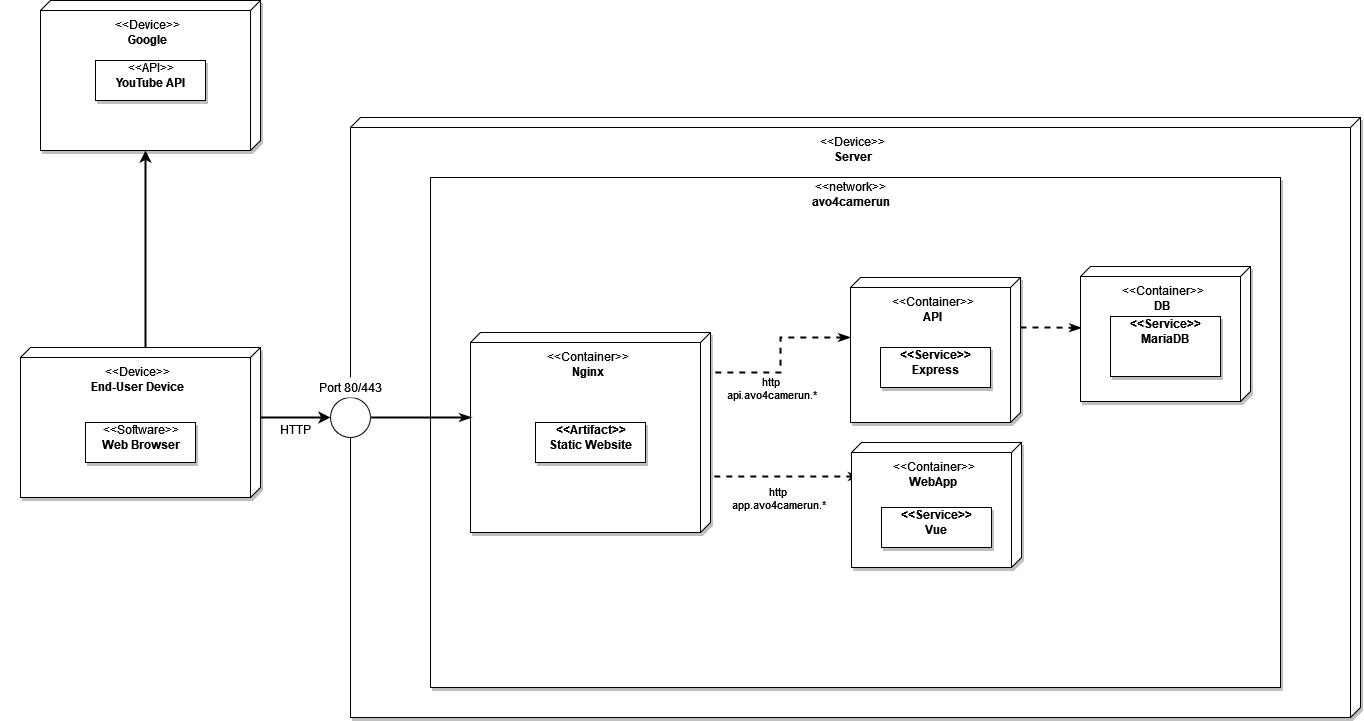

The diagram above was exported from draw.io. Its source (the exported page's mxGraphModel, read from the mxfile embedded in the PNG):
<mxGraphModel dx="2659" dy="1229" grid="1" gridSize="10" guides="1" tooltips="1" connect="1" arrows="1" fold="1" page="1" pageScale="1" pageWidth="827" pageHeight="1169" math="0" shadow="0">
  <root>
    <mxCell id="0" />
    <mxCell id="1" parent="0" />
    <mxCell id="H47Z2T9IiQ5E83b2Tjf5-63" value="&amp;lt;&amp;lt;Device&amp;gt;&amp;gt;&lt;br&gt;&lt;b&gt;Server&lt;/b&gt;" style="verticalAlign=top;align=center;shape=cube;size=10;direction=south;fontStyle=0;html=1;boundedLbl=1;spacingLeft=5;shadow=1;" vertex="1" parent="1">
      <mxGeometry x="350" y="138" width="1010" height="600" as="geometry" />
    </mxCell>
    <mxCell id="H47Z2T9IiQ5E83b2Tjf5-64" value="" style="group" connectable="0" vertex="1" parent="1">
      <mxGeometry x="430" y="198" width="850" height="510" as="geometry" />
    </mxCell>
    <mxCell id="H47Z2T9IiQ5E83b2Tjf5-65" value="" style="rounded=0;whiteSpace=wrap;html=1;labelBackgroundColor=#FFFFFF;shadow=1;" vertex="1" parent="H47Z2T9IiQ5E83b2Tjf5-64">
      <mxGeometry width="850" height="510" as="geometry" />
    </mxCell>
    <mxCell id="H47Z2T9IiQ5E83b2Tjf5-66" value="&amp;lt;&amp;lt;network&amp;gt;&amp;gt;&lt;br&gt;&lt;b&gt;avo4camerun&lt;/b&gt;" style="text;html=1;align=center;verticalAlign=middle;resizable=0;points=[];autosize=1;strokeColor=none;fillColor=none;" vertex="1" parent="H47Z2T9IiQ5E83b2Tjf5-64">
      <mxGeometry x="375" y="2" width="90" height="30" as="geometry" />
    </mxCell>
    <mxCell id="H47Z2T9IiQ5E83b2Tjf5-67" value="&lt;div align=&quot;center&quot;&gt;&amp;lt;&amp;lt;Container&amp;gt;&amp;gt;&lt;b&gt;&lt;br&gt;Nginx&lt;/b&gt;&lt;/div&gt;" style="verticalAlign=top;align=center;shape=cube;size=10;direction=south;fontStyle=0;html=1;boundedLbl=1;spacingLeft=5;shadow=1;labelBackgroundColor=#FFFFFF;" vertex="1" parent="H47Z2T9IiQ5E83b2Tjf5-64">
      <mxGeometry x="40" y="155" width="240" height="200" as="geometry" />
    </mxCell>
    <mxCell id="H47Z2T9IiQ5E83b2Tjf5-68" style="edgeStyle=orthogonalEdgeStyle;rounded=0;orthogonalLoop=1;jettySize=auto;html=1;exitX=0;exitY=0;exitDx=60;exitDy=170;exitPerimeter=0;entryX=0.2;entryY=0;entryDx=0;entryDy=0;entryPerimeter=0;strokeColor=default;strokeWidth=2;endArrow=none;endFill=0;startArrow=classicThin;startFill=1;dashed=1;" edge="1" parent="H47Z2T9IiQ5E83b2Tjf5-64" source="H47Z2T9IiQ5E83b2Tjf5-71" target="H47Z2T9IiQ5E83b2Tjf5-67">
      <mxGeometry relative="1" as="geometry" />
    </mxCell>
    <mxCell id="H47Z2T9IiQ5E83b2Tjf5-69" value="http&lt;br&gt;api.avo4camerun.*" style="edgeLabel;html=1;align=center;verticalAlign=middle;resizable=0;points=[];" connectable="0" vertex="1" parent="H47Z2T9IiQ5E83b2Tjf5-68">
      <mxGeometry x="0.3429" y="-1" relative="1" as="geometry">
        <mxPoint x="3" y="16" as="offset" />
      </mxGeometry>
    </mxCell>
    <mxCell id="H47Z2T9IiQ5E83b2Tjf5-70" style="edgeStyle=orthogonalEdgeStyle;rounded=0;orthogonalLoop=1;jettySize=auto;html=1;exitX=0;exitY=0;exitDx=50;exitDy=0;exitPerimeter=0;entryX=0.455;entryY=0.994;entryDx=0;entryDy=0;entryPerimeter=0;dashed=1;startArrow=none;startFill=0;endArrow=classicThin;endFill=1;strokeColor=default;strokeWidth=2;" edge="1" parent="H47Z2T9IiQ5E83b2Tjf5-64" source="H47Z2T9IiQ5E83b2Tjf5-71" target="H47Z2T9IiQ5E83b2Tjf5-75">
      <mxGeometry relative="1" as="geometry" />
    </mxCell>
    <mxCell id="H47Z2T9IiQ5E83b2Tjf5-71" value="&lt;div align=&quot;center&quot;&gt;&amp;lt;&amp;lt;Container&amp;gt;&amp;gt;&lt;b&gt;&lt;br&gt;API&lt;br&gt;&lt;/b&gt;&lt;/div&gt;" style="verticalAlign=top;align=center;shape=cube;size=10;direction=south;fontStyle=0;html=1;boundedLbl=1;spacingLeft=5;shadow=1;labelBackgroundColor=#FFFFFF;" vertex="1" parent="H47Z2T9IiQ5E83b2Tjf5-64">
      <mxGeometry x="420" y="100" width="170" height="145" as="geometry" />
    </mxCell>
    <mxCell id="H47Z2T9IiQ5E83b2Tjf5-72" style="edgeStyle=orthogonalEdgeStyle;rounded=0;orthogonalLoop=1;jettySize=auto;html=1;entryX=0.72;entryY=0.004;entryDx=0;entryDy=0;entryPerimeter=0;strokeColor=default;strokeWidth=2;endArrow=none;endFill=0;startArrow=classicThin;startFill=1;dashed=1;" edge="1" parent="H47Z2T9IiQ5E83b2Tjf5-64" target="H47Z2T9IiQ5E83b2Tjf5-67">
      <mxGeometry relative="1" as="geometry">
        <mxPoint x="430" y="299" as="sourcePoint" />
        <mxPoint x="293" y="300" as="targetPoint" />
      </mxGeometry>
    </mxCell>
    <mxCell id="H47Z2T9IiQ5E83b2Tjf5-73" value="http&lt;br&gt;app.avo4camerun.*" style="edgeLabel;html=1;align=center;verticalAlign=middle;resizable=0;points=[];" connectable="0" vertex="1" parent="H47Z2T9IiQ5E83b2Tjf5-72">
      <mxGeometry x="0.1857" relative="1" as="geometry">
        <mxPoint x="7" y="21" as="offset" />
      </mxGeometry>
    </mxCell>
    <mxCell id="H47Z2T9IiQ5E83b2Tjf5-74" value="" style="group" connectable="0" vertex="1" parent="H47Z2T9IiQ5E83b2Tjf5-64">
      <mxGeometry x="650" y="89" width="170" height="135" as="geometry" />
    </mxCell>
    <mxCell id="H47Z2T9IiQ5E83b2Tjf5-75" value="&lt;div align=&quot;center&quot;&gt;&amp;lt;&amp;lt;Container&amp;gt;&amp;gt;&lt;b&gt;&lt;br&gt;DB&lt;br&gt;&lt;/b&gt;&lt;/div&gt;" style="verticalAlign=top;align=center;shape=cube;size=10;direction=south;fontStyle=0;html=1;boundedLbl=1;spacingLeft=5;shadow=1;labelBackgroundColor=#FFFFFF;" vertex="1" parent="H47Z2T9IiQ5E83b2Tjf5-74">
      <mxGeometry width="170" height="135" as="geometry" />
    </mxCell>
    <mxCell id="H47Z2T9IiQ5E83b2Tjf5-76" value="" style="group" connectable="0" vertex="1" parent="H47Z2T9IiQ5E83b2Tjf5-74">
      <mxGeometry x="30" y="50" width="110" height="60" as="geometry" />
    </mxCell>
    <mxCell id="H47Z2T9IiQ5E83b2Tjf5-77" value="" style="rounded=0;whiteSpace=wrap;html=1;shadow=1;labelBackgroundColor=#FFFFFF;" vertex="1" parent="H47Z2T9IiQ5E83b2Tjf5-76">
      <mxGeometry width="109.99999999999999" height="60" as="geometry" />
    </mxCell>
    <mxCell id="H47Z2T9IiQ5E83b2Tjf5-78" value="&lt;div&gt;&lt;b&gt;&amp;lt;&amp;lt;Service&amp;gt;&amp;gt;&lt;/b&gt;&lt;/div&gt;&lt;b&gt;MariaDB&lt;br&gt;&lt;/b&gt;" style="text;html=1;align=center;verticalAlign=middle;resizable=0;points=[];autosize=1;strokeColor=none;fillColor=none;" vertex="1" parent="H47Z2T9IiQ5E83b2Tjf5-76">
      <mxGeometry x="10" y="-0.0033333333333334103" width="90" height="30" as="geometry" />
    </mxCell>
    <mxCell id="H47Z2T9IiQ5E83b2Tjf5-79" value="" style="group" connectable="0" vertex="1" parent="H47Z2T9IiQ5E83b2Tjf5-64">
      <mxGeometry x="450" y="170" width="110" height="40" as="geometry" />
    </mxCell>
    <mxCell id="H47Z2T9IiQ5E83b2Tjf5-80" value="" style="rounded=0;whiteSpace=wrap;html=1;shadow=1;labelBackgroundColor=#FFFFFF;" vertex="1" parent="H47Z2T9IiQ5E83b2Tjf5-79">
      <mxGeometry width="109.99999999999999" height="40" as="geometry" />
    </mxCell>
    <mxCell id="H47Z2T9IiQ5E83b2Tjf5-81" value="&lt;div&gt;&lt;b&gt;&amp;lt;&amp;lt;Service&amp;gt;&amp;gt;&lt;/b&gt;&lt;/div&gt;&lt;b&gt;Express&lt;br&gt;&lt;/b&gt;" style="text;html=1;align=center;verticalAlign=middle;resizable=0;points=[];autosize=1;strokeColor=none;fillColor=none;" vertex="1" parent="H47Z2T9IiQ5E83b2Tjf5-79">
      <mxGeometry x="10" y="-0.0022222222222222734" width="90" height="30" as="geometry" />
    </mxCell>
    <mxCell id="H47Z2T9IiQ5E83b2Tjf5-82" value="" style="group" connectable="0" vertex="1" parent="H47Z2T9IiQ5E83b2Tjf5-64">
      <mxGeometry x="421" y="265" width="170" height="125" as="geometry" />
    </mxCell>
    <mxCell id="H47Z2T9IiQ5E83b2Tjf5-83" value="&lt;div align=&quot;center&quot;&gt;&amp;lt;&amp;lt;Container&amp;gt;&amp;gt;&lt;b&gt;&lt;br&gt;WebApp&lt;br&gt;&lt;/b&gt;&lt;/div&gt;" style="verticalAlign=top;align=center;shape=cube;size=10;direction=south;fontStyle=0;html=1;boundedLbl=1;spacingLeft=5;shadow=1;labelBackgroundColor=#FFFFFF;" vertex="1" parent="H47Z2T9IiQ5E83b2Tjf5-82">
      <mxGeometry width="170" height="125" as="geometry" />
    </mxCell>
    <mxCell id="H47Z2T9IiQ5E83b2Tjf5-84" value="" style="group" connectable="0" vertex="1" parent="H47Z2T9IiQ5E83b2Tjf5-82">
      <mxGeometry x="30" y="65" width="110" height="40" as="geometry" />
    </mxCell>
    <mxCell id="H47Z2T9IiQ5E83b2Tjf5-85" value="" style="rounded=0;whiteSpace=wrap;html=1;shadow=1;labelBackgroundColor=#FFFFFF;" vertex="1" parent="H47Z2T9IiQ5E83b2Tjf5-84">
      <mxGeometry width="109.99999999999999" height="40" as="geometry" />
    </mxCell>
    <mxCell id="H47Z2T9IiQ5E83b2Tjf5-86" value="&lt;div&gt;&lt;b&gt;&amp;lt;&amp;lt;Service&amp;gt;&amp;gt;&lt;/b&gt;&lt;/div&gt;&lt;b&gt;Vue&lt;br&gt;&lt;/b&gt;" style="text;html=1;align=center;verticalAlign=middle;resizable=0;points=[];autosize=1;strokeColor=none;fillColor=none;" vertex="1" parent="H47Z2T9IiQ5E83b2Tjf5-84">
      <mxGeometry x="10" y="-0.002222222222222274" width="90" height="30" as="geometry" />
    </mxCell>
    <mxCell id="H47Z2T9IiQ5E83b2Tjf5-87" value="" style="group" connectable="0" vertex="1" parent="H47Z2T9IiQ5E83b2Tjf5-64">
      <mxGeometry x="105" y="245" width="110" height="40" as="geometry" />
    </mxCell>
    <mxCell id="H47Z2T9IiQ5E83b2Tjf5-88" value="" style="rounded=0;whiteSpace=wrap;html=1;shadow=1;labelBackgroundColor=#FFFFFF;" vertex="1" parent="H47Z2T9IiQ5E83b2Tjf5-87">
      <mxGeometry width="109.99999999999999" height="40" as="geometry" />
    </mxCell>
    <mxCell id="H47Z2T9IiQ5E83b2Tjf5-89" value="&lt;div&gt;&lt;b&gt;&amp;lt;&amp;lt;Artifact&amp;gt;&amp;gt;&lt;/b&gt;&lt;/div&gt;&lt;b&gt;Static Website&lt;br&gt;&lt;/b&gt;" style="text;html=1;align=center;verticalAlign=middle;resizable=0;points=[];autosize=1;strokeColor=none;fillColor=none;" vertex="1" parent="H47Z2T9IiQ5E83b2Tjf5-87">
      <mxGeometry x="5" y="-0.0022222222222222734" width="100" height="30" as="geometry" />
    </mxCell>
    <mxCell id="H47Z2T9IiQ5E83b2Tjf5-90" style="edgeStyle=orthogonalEdgeStyle;rounded=0;orthogonalLoop=1;jettySize=auto;html=1;exitX=1;exitY=0.5;exitDx=0;exitDy=0;entryX=0.425;entryY=0.996;entryDx=0;entryDy=0;entryPerimeter=0;startArrow=none;startFill=0;endArrow=classicThin;endFill=1;strokeColor=default;strokeWidth=2;" edge="1" parent="1" source="H47Z2T9IiQ5E83b2Tjf5-91" target="H47Z2T9IiQ5E83b2Tjf5-67">
      <mxGeometry relative="1" as="geometry" />
    </mxCell>
    <mxCell id="H47Z2T9IiQ5E83b2Tjf5-91" value="" style="ellipse;whiteSpace=wrap;html=1;shadow=0;labelBackgroundColor=#FFFFFF;aspect=fixed;" vertex="1" parent="1">
      <mxGeometry x="330" y="418" width="40" height="40" as="geometry" />
    </mxCell>
    <mxCell id="H47Z2T9IiQ5E83b2Tjf5-92" value="Port 80/443" style="text;html=1;align=center;verticalAlign=middle;resizable=0;points=[];autosize=1;strokeColor=none;fillColor=default;" vertex="1" parent="1">
      <mxGeometry x="310" y="398" width="80" height="20" as="geometry" />
    </mxCell>
    <mxCell id="H47Z2T9IiQ5E83b2Tjf5-93" value="" style="group" vertex="1" connectable="0" parent="1">
      <mxGeometry x="20" y="368" width="240" height="150" as="geometry" />
    </mxCell>
    <mxCell id="H47Z2T9IiQ5E83b2Tjf5-94" value="&lt;div align=&quot;center&quot;&gt;&amp;lt;&amp;lt;Device&amp;gt;&amp;gt;&lt;b&gt;&lt;br&gt;&lt;/b&gt;&lt;/div&gt;&lt;div align=&quot;center&quot;&gt;&lt;b&gt;End-User Device&lt;br&gt;&lt;/b&gt;&lt;/div&gt;" style="verticalAlign=top;align=center;shape=cube;size=10;direction=south;fontStyle=0;html=1;boundedLbl=1;spacingLeft=5;shadow=1;labelBackgroundColor=#FFFFFF;" vertex="1" parent="H47Z2T9IiQ5E83b2Tjf5-93">
      <mxGeometry width="240" height="150" as="geometry" />
    </mxCell>
    <mxCell id="H47Z2T9IiQ5E83b2Tjf5-95" value="" style="group" connectable="0" vertex="1" parent="H47Z2T9IiQ5E83b2Tjf5-93">
      <mxGeometry x="65" y="75" width="110" height="40" as="geometry" />
    </mxCell>
    <mxCell id="H47Z2T9IiQ5E83b2Tjf5-96" value="" style="rounded=0;whiteSpace=wrap;html=1;shadow=1;labelBackgroundColor=#FFFFFF;" vertex="1" parent="H47Z2T9IiQ5E83b2Tjf5-95">
      <mxGeometry width="109.99999999999999" height="40" as="geometry" />
    </mxCell>
    <mxCell id="H47Z2T9IiQ5E83b2Tjf5-97" value="&lt;div&gt;&amp;lt;&amp;lt;Software&amp;gt;&amp;gt;&lt;/div&gt;&lt;b&gt;Web Browser&lt;br&gt;&lt;/b&gt;" style="text;html=1;align=center;verticalAlign=middle;resizable=0;points=[];autosize=1;strokeColor=none;fillColor=none;" vertex="1" parent="H47Z2T9IiQ5E83b2Tjf5-95">
      <mxGeometry x="10" y="-0.0022222222222222734" width="90" height="30" as="geometry" />
    </mxCell>
    <mxCell id="H47Z2T9IiQ5E83b2Tjf5-98" style="edgeStyle=orthogonalEdgeStyle;rounded=0;orthogonalLoop=1;jettySize=auto;html=1;exitX=0;exitY=0;exitDx=70;exitDy=0;exitPerimeter=0;entryX=0;entryY=0.5;entryDx=0;entryDy=0;strokeWidth=2;" edge="1" parent="1" source="H47Z2T9IiQ5E83b2Tjf5-94" target="H47Z2T9IiQ5E83b2Tjf5-91">
      <mxGeometry relative="1" as="geometry" />
    </mxCell>
    <mxCell id="H47Z2T9IiQ5E83b2Tjf5-99" value="HTTP" style="text;html=1;align=center;verticalAlign=middle;resizable=0;points=[];autosize=1;strokeColor=none;fillColor=none;" vertex="1" parent="1">
      <mxGeometry x="270" y="440" width="50" height="20" as="geometry" />
    </mxCell>
    <mxCell id="H47Z2T9IiQ5E83b2Tjf5-100" value="" style="group" vertex="1" connectable="0" parent="1">
      <mxGeometry y="21" width="320" height="150" as="geometry" />
    </mxCell>
    <mxCell id="H47Z2T9IiQ5E83b2Tjf5-101" value="&lt;div align=&quot;center&quot;&gt;&amp;lt;&amp;lt;Device&amp;gt;&amp;gt;&lt;b&gt;&lt;br&gt;&lt;/b&gt;&lt;/div&gt;&lt;div align=&quot;center&quot;&gt;&lt;b&gt;Google&lt;br&gt;&lt;/b&gt;&lt;/div&gt;" style="verticalAlign=top;align=center;shape=cube;size=10;direction=south;fontStyle=0;html=1;boundedLbl=1;spacingLeft=5;shadow=1;labelBackgroundColor=#FFFFFF;" vertex="1" parent="H47Z2T9IiQ5E83b2Tjf5-100">
      <mxGeometry x="40" width="220" height="150" as="geometry" />
    </mxCell>
    <mxCell id="H47Z2T9IiQ5E83b2Tjf5-102" value="" style="group" connectable="0" vertex="1" parent="H47Z2T9IiQ5E83b2Tjf5-100">
      <mxGeometry x="95" y="60" width="110" height="40" as="geometry" />
    </mxCell>
    <mxCell id="H47Z2T9IiQ5E83b2Tjf5-103" value="" style="rounded=0;whiteSpace=wrap;html=1;shadow=1;labelBackgroundColor=#FFFFFF;" vertex="1" parent="H47Z2T9IiQ5E83b2Tjf5-102">
      <mxGeometry width="109.99999999999999" height="40" as="geometry" />
    </mxCell>
    <mxCell id="H47Z2T9IiQ5E83b2Tjf5-104" value="&lt;div&gt;&amp;lt;&amp;lt;API&amp;gt;&amp;gt;&lt;/div&gt;&lt;b&gt;YouTube API&lt;br&gt;&lt;/b&gt;" style="text;html=1;align=center;verticalAlign=middle;resizable=0;points=[];autosize=1;strokeColor=none;fillColor=none;" vertex="1" parent="H47Z2T9IiQ5E83b2Tjf5-102">
      <mxGeometry x="10" y="-0.0022222222222222734" width="90" height="30" as="geometry" />
    </mxCell>
    <mxCell id="H47Z2T9IiQ5E83b2Tjf5-108" style="edgeStyle=orthogonalEdgeStyle;rounded=0;orthogonalLoop=1;jettySize=auto;html=1;exitX=0;exitY=0;exitDx=0;exitDy=115;exitPerimeter=0;entryX=0;entryY=0;entryDx=150;entryDy=115;entryPerimeter=0;strokeWidth=2;" edge="1" parent="1" source="H47Z2T9IiQ5E83b2Tjf5-94" target="H47Z2T9IiQ5E83b2Tjf5-101">
      <mxGeometry relative="1" as="geometry" />
    </mxCell>
  </root>
</mxGraphModel>